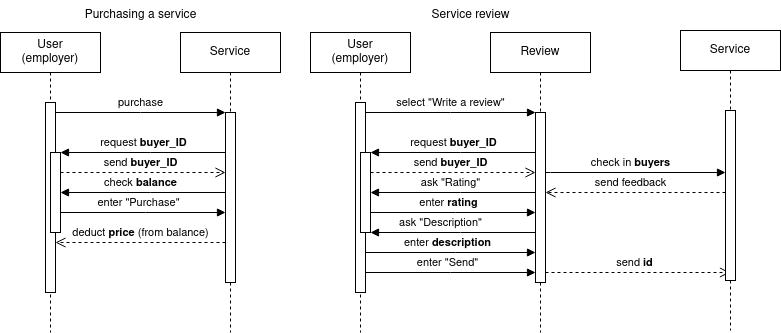

The diagram above was exported from draw.io. Its source (the exported page's mxGraphModel, read from the mxfile embedded in the PNG):
<mxGraphModel dx="683" dy="379" grid="1" gridSize="10" guides="1" tooltips="1" connect="1" arrows="1" fold="1" page="1" pageScale="1" pageWidth="850" pageHeight="1100" math="0" shadow="0">
  <root>
    <mxCell id="0" />
    <mxCell id="1" parent="0" />
    <mxCell id="aM9ryv3xv72pqoxQDRHE-1" value="User&lt;br&gt;(employer)" style="shape=umlLifeline;perimeter=lifelinePerimeter;whiteSpace=wrap;html=1;container=0;dropTarget=0;collapsible=0;recursiveResize=0;outlineConnect=0;portConstraint=eastwest;newEdgeStyle={&quot;edgeStyle&quot;:&quot;elbowEdgeStyle&quot;,&quot;elbow&quot;:&quot;vertical&quot;,&quot;curved&quot;:0,&quot;rounded&quot;:0};" parent="1" vertex="1">
      <mxGeometry x="40" y="40" width="100" height="300" as="geometry" />
    </mxCell>
    <mxCell id="aM9ryv3xv72pqoxQDRHE-2" value="" style="html=1;points=[];perimeter=orthogonalPerimeter;outlineConnect=0;targetShapes=umlLifeline;portConstraint=eastwest;newEdgeStyle={&quot;edgeStyle&quot;:&quot;elbowEdgeStyle&quot;,&quot;elbow&quot;:&quot;vertical&quot;,&quot;curved&quot;:0,&quot;rounded&quot;:0};" parent="aM9ryv3xv72pqoxQDRHE-1" vertex="1">
      <mxGeometry x="45" y="70" width="10" height="190" as="geometry" />
    </mxCell>
    <mxCell id="aM9ryv3xv72pqoxQDRHE-4" value="" style="html=1;points=[];perimeter=orthogonalPerimeter;outlineConnect=0;targetShapes=umlLifeline;portConstraint=eastwest;newEdgeStyle={&quot;edgeStyle&quot;:&quot;elbowEdgeStyle&quot;,&quot;elbow&quot;:&quot;vertical&quot;,&quot;curved&quot;:0,&quot;rounded&quot;:0};" parent="aM9ryv3xv72pqoxQDRHE-1" vertex="1">
      <mxGeometry x="50" y="120" width="10" height="80" as="geometry" />
    </mxCell>
    <mxCell id="aM9ryv3xv72pqoxQDRHE-5" value="Service" style="shape=umlLifeline;perimeter=lifelinePerimeter;whiteSpace=wrap;html=1;container=0;dropTarget=0;collapsible=0;recursiveResize=0;outlineConnect=0;portConstraint=eastwest;newEdgeStyle={&quot;edgeStyle&quot;:&quot;elbowEdgeStyle&quot;,&quot;elbow&quot;:&quot;vertical&quot;,&quot;curved&quot;:0,&quot;rounded&quot;:0};" parent="1" vertex="1">
      <mxGeometry x="220" y="40" width="100" height="300" as="geometry" />
    </mxCell>
    <mxCell id="aM9ryv3xv72pqoxQDRHE-6" value="" style="html=1;points=[];perimeter=orthogonalPerimeter;outlineConnect=0;targetShapes=umlLifeline;portConstraint=eastwest;newEdgeStyle={&quot;edgeStyle&quot;:&quot;elbowEdgeStyle&quot;,&quot;elbow&quot;:&quot;vertical&quot;,&quot;curved&quot;:0,&quot;rounded&quot;:0};" parent="aM9ryv3xv72pqoxQDRHE-5" vertex="1">
      <mxGeometry x="45" y="80" width="10" height="170" as="geometry" />
    </mxCell>
    <mxCell id="aM9ryv3xv72pqoxQDRHE-7" value="purchase" style="html=1;verticalAlign=bottom;endArrow=block;edgeStyle=elbowEdgeStyle;elbow=vertical;curved=0;rounded=0;" parent="1" source="aM9ryv3xv72pqoxQDRHE-2" target="aM9ryv3xv72pqoxQDRHE-6" edge="1">
      <mxGeometry x="0.0017" relative="1" as="geometry">
        <mxPoint x="195" y="130" as="sourcePoint" />
        <Array as="points">
          <mxPoint x="180" y="120" />
        </Array>
        <mxPoint as="offset" />
      </mxGeometry>
    </mxCell>
    <mxCell id="aM9ryv3xv72pqoxQDRHE-8" value="&lt;div&gt;deduct &lt;b&gt;price&lt;/b&gt; (from balance)&lt;/div&gt;" style="html=1;verticalAlign=bottom;endArrow=open;dashed=1;endSize=8;edgeStyle=elbowEdgeStyle;elbow=vertical;curved=0;rounded=0;" parent="1" source="aM9ryv3xv72pqoxQDRHE-6" target="aM9ryv3xv72pqoxQDRHE-2" edge="1">
      <mxGeometry relative="1" as="geometry">
        <mxPoint x="90" y="250" as="targetPoint" />
        <Array as="points">
          <mxPoint x="185" y="250" />
        </Array>
        <mxPoint x="260" y="250" as="sourcePoint" />
        <mxPoint as="offset" />
      </mxGeometry>
    </mxCell>
    <mxCell id="aM9ryv3xv72pqoxQDRHE-9" value="request&lt;b&gt; buyer_ID&lt;/b&gt;" style="html=1;verticalAlign=bottom;endArrow=block;edgeStyle=elbowEdgeStyle;elbow=vertical;curved=0;rounded=0;" parent="1" source="aM9ryv3xv72pqoxQDRHE-6" target="aM9ryv3xv72pqoxQDRHE-4" edge="1">
      <mxGeometry x="-0.0026" relative="1" as="geometry">
        <mxPoint x="175" y="160" as="sourcePoint" />
        <Array as="points">
          <mxPoint x="190" y="160" />
        </Array>
        <mxPoint as="offset" />
      </mxGeometry>
    </mxCell>
    <mxCell id="aM9ryv3xv72pqoxQDRHE-10" value="send &lt;b&gt;buyer_ID&lt;/b&gt;" style="html=1;verticalAlign=bottom;endArrow=open;dashed=1;endSize=8;edgeStyle=elbowEdgeStyle;elbow=vertical;curved=0;rounded=0;" parent="1" edge="1">
      <mxGeometry x="-0.0303" relative="1" as="geometry">
        <mxPoint x="265" y="180" as="targetPoint" />
        <Array as="points">
          <mxPoint x="180" y="180" />
        </Array>
        <mxPoint x="100" y="180" as="sourcePoint" />
        <mxPoint as="offset" />
      </mxGeometry>
    </mxCell>
    <mxCell id="IvxZWnYucGULxq94lh8A-1" value="&lt;div&gt;check &lt;b&gt;balance&lt;/b&gt;&lt;/div&gt;" style="html=1;verticalAlign=bottom;endArrow=block;edgeStyle=elbowEdgeStyle;elbow=vertical;curved=0;rounded=0;" edge="1" parent="1">
      <mxGeometry x="0.0303" relative="1" as="geometry">
        <mxPoint x="265" y="200" as="sourcePoint" />
        <Array as="points">
          <mxPoint x="190" y="200" />
        </Array>
        <mxPoint x="100" y="200" as="targetPoint" />
        <mxPoint as="offset" />
      </mxGeometry>
    </mxCell>
    <mxCell id="IvxZWnYucGULxq94lh8A-3" value="&lt;div&gt;enter &quot;Purchase&quot;&lt;/div&gt;" style="html=1;verticalAlign=bottom;endArrow=block;edgeStyle=elbowEdgeStyle;elbow=vertical;curved=0;rounded=0;" edge="1" parent="1" target="aM9ryv3xv72pqoxQDRHE-6">
      <mxGeometry x="-0.0588" relative="1" as="geometry">
        <mxPoint x="100" y="220" as="sourcePoint" />
        <Array as="points">
          <mxPoint x="185" y="220" />
        </Array>
        <mxPoint x="270" y="220" as="targetPoint" />
        <mxPoint as="offset" />
      </mxGeometry>
    </mxCell>
    <mxCell id="IvxZWnYucGULxq94lh8A-6" value="Purchasing a service" style="text;html=1;align=center;verticalAlign=middle;resizable=0;points=[];autosize=1;strokeColor=none;fillColor=none;" vertex="1" parent="1">
      <mxGeometry x="110" y="8" width="140" height="30" as="geometry" />
    </mxCell>
    <mxCell id="IvxZWnYucGULxq94lh8A-20" value="User&lt;br&gt;(employer)" style="shape=umlLifeline;perimeter=lifelinePerimeter;whiteSpace=wrap;html=1;container=0;dropTarget=0;collapsible=0;recursiveResize=0;outlineConnect=0;portConstraint=eastwest;newEdgeStyle={&quot;edgeStyle&quot;:&quot;elbowEdgeStyle&quot;,&quot;elbow&quot;:&quot;vertical&quot;,&quot;curved&quot;:0,&quot;rounded&quot;:0};" vertex="1" parent="1">
      <mxGeometry x="350" y="40" width="100" height="300" as="geometry" />
    </mxCell>
    <mxCell id="IvxZWnYucGULxq94lh8A-21" value="" style="html=1;points=[];perimeter=orthogonalPerimeter;outlineConnect=0;targetShapes=umlLifeline;portConstraint=eastwest;newEdgeStyle={&quot;edgeStyle&quot;:&quot;elbowEdgeStyle&quot;,&quot;elbow&quot;:&quot;vertical&quot;,&quot;curved&quot;:0,&quot;rounded&quot;:0};" vertex="1" parent="IvxZWnYucGULxq94lh8A-20">
      <mxGeometry x="45" y="70" width="10" height="190" as="geometry" />
    </mxCell>
    <mxCell id="IvxZWnYucGULxq94lh8A-22" value="" style="html=1;points=[];perimeter=orthogonalPerimeter;outlineConnect=0;targetShapes=umlLifeline;portConstraint=eastwest;newEdgeStyle={&quot;edgeStyle&quot;:&quot;elbowEdgeStyle&quot;,&quot;elbow&quot;:&quot;vertical&quot;,&quot;curved&quot;:0,&quot;rounded&quot;:0};" vertex="1" parent="IvxZWnYucGULxq94lh8A-20">
      <mxGeometry x="50" y="120" width="10" height="80" as="geometry" />
    </mxCell>
    <mxCell id="IvxZWnYucGULxq94lh8A-23" value="Review" style="shape=umlLifeline;perimeter=lifelinePerimeter;whiteSpace=wrap;html=1;container=0;dropTarget=0;collapsible=0;recursiveResize=0;outlineConnect=0;portConstraint=eastwest;newEdgeStyle={&quot;edgeStyle&quot;:&quot;elbowEdgeStyle&quot;,&quot;elbow&quot;:&quot;vertical&quot;,&quot;curved&quot;:0,&quot;rounded&quot;:0};" vertex="1" parent="1">
      <mxGeometry x="530" y="40" width="100" height="300" as="geometry" />
    </mxCell>
    <mxCell id="IvxZWnYucGULxq94lh8A-24" value="" style="html=1;points=[];perimeter=orthogonalPerimeter;outlineConnect=0;targetShapes=umlLifeline;portConstraint=eastwest;newEdgeStyle={&quot;edgeStyle&quot;:&quot;elbowEdgeStyle&quot;,&quot;elbow&quot;:&quot;vertical&quot;,&quot;curved&quot;:0,&quot;rounded&quot;:0};" vertex="1" parent="IvxZWnYucGULxq94lh8A-23">
      <mxGeometry x="45" y="80" width="10" height="170" as="geometry" />
    </mxCell>
    <mxCell id="IvxZWnYucGULxq94lh8A-25" value="select &quot;Write a review&quot;" style="html=1;verticalAlign=bottom;endArrow=block;edgeStyle=elbowEdgeStyle;elbow=vertical;curved=0;rounded=0;" edge="1" source="IvxZWnYucGULxq94lh8A-21" target="IvxZWnYucGULxq94lh8A-24" parent="1">
      <mxGeometry x="0.0017" relative="1" as="geometry">
        <mxPoint x="505" y="130" as="sourcePoint" />
        <Array as="points">
          <mxPoint x="490" y="120" />
        </Array>
        <mxPoint as="offset" />
      </mxGeometry>
    </mxCell>
    <mxCell id="IvxZWnYucGULxq94lh8A-27" value="request &lt;b&gt;buyer_ID&lt;/b&gt;" style="html=1;verticalAlign=bottom;endArrow=block;edgeStyle=elbowEdgeStyle;elbow=vertical;curved=0;rounded=0;" edge="1" source="IvxZWnYucGULxq94lh8A-24" target="IvxZWnYucGULxq94lh8A-22" parent="1">
      <mxGeometry x="-0.0026" relative="1" as="geometry">
        <mxPoint x="485" y="160" as="sourcePoint" />
        <Array as="points">
          <mxPoint x="500" y="160" />
        </Array>
        <mxPoint as="offset" />
      </mxGeometry>
    </mxCell>
    <mxCell id="IvxZWnYucGULxq94lh8A-28" value="send&lt;b&gt; buyer_ID&lt;/b&gt;" style="html=1;verticalAlign=bottom;endArrow=open;dashed=1;endSize=8;edgeStyle=elbowEdgeStyle;elbow=vertical;curved=0;rounded=0;" edge="1" parent="1">
      <mxGeometry x="-0.0303" relative="1" as="geometry">
        <mxPoint x="575" y="180" as="targetPoint" />
        <Array as="points">
          <mxPoint x="490" y="180" />
        </Array>
        <mxPoint x="410" y="180" as="sourcePoint" />
        <mxPoint as="offset" />
      </mxGeometry>
    </mxCell>
    <mxCell id="IvxZWnYucGULxq94lh8A-29" value="&lt;div&gt;ask &quot;Rating&quot;&lt;/div&gt;" style="html=1;verticalAlign=bottom;endArrow=block;edgeStyle=elbowEdgeStyle;elbow=vertical;curved=0;rounded=0;" edge="1" parent="1">
      <mxGeometry x="0.0303" relative="1" as="geometry">
        <mxPoint x="575" y="200" as="sourcePoint" />
        <Array as="points">
          <mxPoint x="500" y="200" />
        </Array>
        <mxPoint x="410" y="200" as="targetPoint" />
        <mxPoint as="offset" />
      </mxGeometry>
    </mxCell>
    <mxCell id="IvxZWnYucGULxq94lh8A-30" value="&lt;div&gt;enter &lt;b&gt;rating&lt;/b&gt;&lt;/div&gt;" style="html=1;verticalAlign=bottom;endArrow=block;edgeStyle=elbowEdgeStyle;elbow=vertical;curved=0;rounded=0;" edge="1" target="IvxZWnYucGULxq94lh8A-24" parent="1">
      <mxGeometry x="-0.0588" relative="1" as="geometry">
        <mxPoint x="410" y="220" as="sourcePoint" />
        <Array as="points">
          <mxPoint x="495" y="220" />
        </Array>
        <mxPoint x="580" y="220" as="targetPoint" />
        <mxPoint as="offset" />
      </mxGeometry>
    </mxCell>
    <mxCell id="IvxZWnYucGULxq94lh8A-31" value="&lt;div&gt;send &lt;b&gt;id&lt;/b&gt; &lt;br&gt;&lt;/div&gt;" style="html=1;verticalAlign=bottom;endArrow=open;dashed=1;endSize=8;edgeStyle=elbowEdgeStyle;elbow=vertical;curved=0;rounded=0;" edge="1" target="IvxZWnYucGULxq94lh8A-33" parent="1" source="IvxZWnYucGULxq94lh8A-24">
      <mxGeometry x="-0.0303" relative="1" as="geometry">
        <mxPoint x="410" y="280" as="targetPoint" />
        <Array as="points">
          <mxPoint x="590" y="280" />
        </Array>
        <mxPoint x="575" y="280" as="sourcePoint" />
        <mxPoint as="offset" />
      </mxGeometry>
    </mxCell>
    <mxCell id="IvxZWnYucGULxq94lh8A-32" value="Service review " style="text;html=1;align=center;verticalAlign=middle;resizable=0;points=[];autosize=1;strokeColor=none;fillColor=none;" vertex="1" parent="1">
      <mxGeometry x="460" y="8" width="100" height="30" as="geometry" />
    </mxCell>
    <mxCell id="IvxZWnYucGULxq94lh8A-33" value="&lt;div&gt;Service&lt;/div&gt;" style="shape=umlLifeline;perimeter=lifelinePerimeter;whiteSpace=wrap;html=1;container=0;dropTarget=0;collapsible=0;recursiveResize=0;outlineConnect=0;portConstraint=eastwest;newEdgeStyle={&quot;edgeStyle&quot;:&quot;elbowEdgeStyle&quot;,&quot;elbow&quot;:&quot;vertical&quot;,&quot;curved&quot;:0,&quot;rounded&quot;:0};" vertex="1" parent="1">
      <mxGeometry x="720" y="38" width="100" height="300" as="geometry" />
    </mxCell>
    <mxCell id="IvxZWnYucGULxq94lh8A-34" value="" style="html=1;points=[];perimeter=orthogonalPerimeter;outlineConnect=0;targetShapes=umlLifeline;portConstraint=eastwest;newEdgeStyle={&quot;edgeStyle&quot;:&quot;elbowEdgeStyle&quot;,&quot;elbow&quot;:&quot;vertical&quot;,&quot;curved&quot;:0,&quot;rounded&quot;:0};" vertex="1" parent="IvxZWnYucGULxq94lh8A-33">
      <mxGeometry x="45" y="80" width="10" height="170" as="geometry" />
    </mxCell>
    <mxCell id="IvxZWnYucGULxq94lh8A-35" value="&lt;div&gt;ask &quot;Description&quot;&lt;/div&gt;" style="html=1;verticalAlign=bottom;endArrow=block;edgeStyle=elbowEdgeStyle;elbow=vertical;curved=0;rounded=0;" edge="1" parent="1">
      <mxGeometry x="0.1515" relative="1" as="geometry">
        <mxPoint x="575" y="240" as="sourcePoint" />
        <Array as="points">
          <mxPoint x="500" y="240" />
        </Array>
        <mxPoint x="410" y="240" as="targetPoint" />
        <mxPoint as="offset" />
      </mxGeometry>
    </mxCell>
    <mxCell id="IvxZWnYucGULxq94lh8A-37" value="&lt;div&gt;enter &lt;b&gt;description&lt;/b&gt;&lt;/div&gt;" style="html=1;verticalAlign=bottom;endArrow=block;edgeStyle=elbowEdgeStyle;elbow=vertical;curved=0;rounded=0;" edge="1" parent="1" source="IvxZWnYucGULxq94lh8A-21">
      <mxGeometry x="-0.0303" relative="1" as="geometry">
        <mxPoint x="410" y="260" as="sourcePoint" />
        <Array as="points">
          <mxPoint x="495" y="260" />
        </Array>
        <mxPoint x="575" y="260" as="targetPoint" />
        <mxPoint as="offset" />
      </mxGeometry>
    </mxCell>
    <mxCell id="IvxZWnYucGULxq94lh8A-38" value="check in &lt;b&gt;buyers&lt;/b&gt;" style="html=1;verticalAlign=bottom;endArrow=block;edgeStyle=elbowEdgeStyle;elbow=vertical;curved=0;rounded=0;" edge="1" parent="1" source="IvxZWnYucGULxq94lh8A-24" target="IvxZWnYucGULxq94lh8A-34">
      <mxGeometry x="-0.0556" relative="1" as="geometry">
        <mxPoint x="570" y="180" as="sourcePoint" />
        <Array as="points">
          <mxPoint x="590" y="180" />
        </Array>
        <mxPoint x="760" y="170.01999999999998" as="targetPoint" />
        <mxPoint as="offset" />
      </mxGeometry>
    </mxCell>
    <mxCell id="IvxZWnYucGULxq94lh8A-39" value="&lt;div&gt;send feedback &lt;br&gt;&lt;/div&gt;" style="html=1;verticalAlign=bottom;endArrow=open;dashed=1;endSize=8;edgeStyle=elbowEdgeStyle;elbow=vertical;curved=0;rounded=0;" edge="1" parent="1" source="IvxZWnYucGULxq94lh8A-34">
      <mxGeometry x="0.0556" relative="1" as="geometry">
        <mxPoint x="585" y="200" as="targetPoint" />
        <Array as="points">
          <mxPoint x="760" y="200" />
        </Array>
        <mxPoint x="590" y="200" as="sourcePoint" />
        <mxPoint as="offset" />
      </mxGeometry>
    </mxCell>
    <mxCell id="IvxZWnYucGULxq94lh8A-40" value="&lt;div&gt;enter &quot;Send&quot;&lt;/div&gt;" style="html=1;verticalAlign=bottom;endArrow=block;edgeStyle=elbowEdgeStyle;elbow=vertical;curved=0;rounded=0;" edge="1" parent="1" source="IvxZWnYucGULxq94lh8A-21" target="IvxZWnYucGULxq94lh8A-24">
      <mxGeometry x="-0.0303" relative="1" as="geometry">
        <mxPoint x="410" y="280" as="sourcePoint" />
        <Array as="points">
          <mxPoint x="490" y="280" />
        </Array>
        <mxPoint x="570" y="280" as="targetPoint" />
        <mxPoint as="offset" />
      </mxGeometry>
    </mxCell>
  </root>
</mxGraphModel>